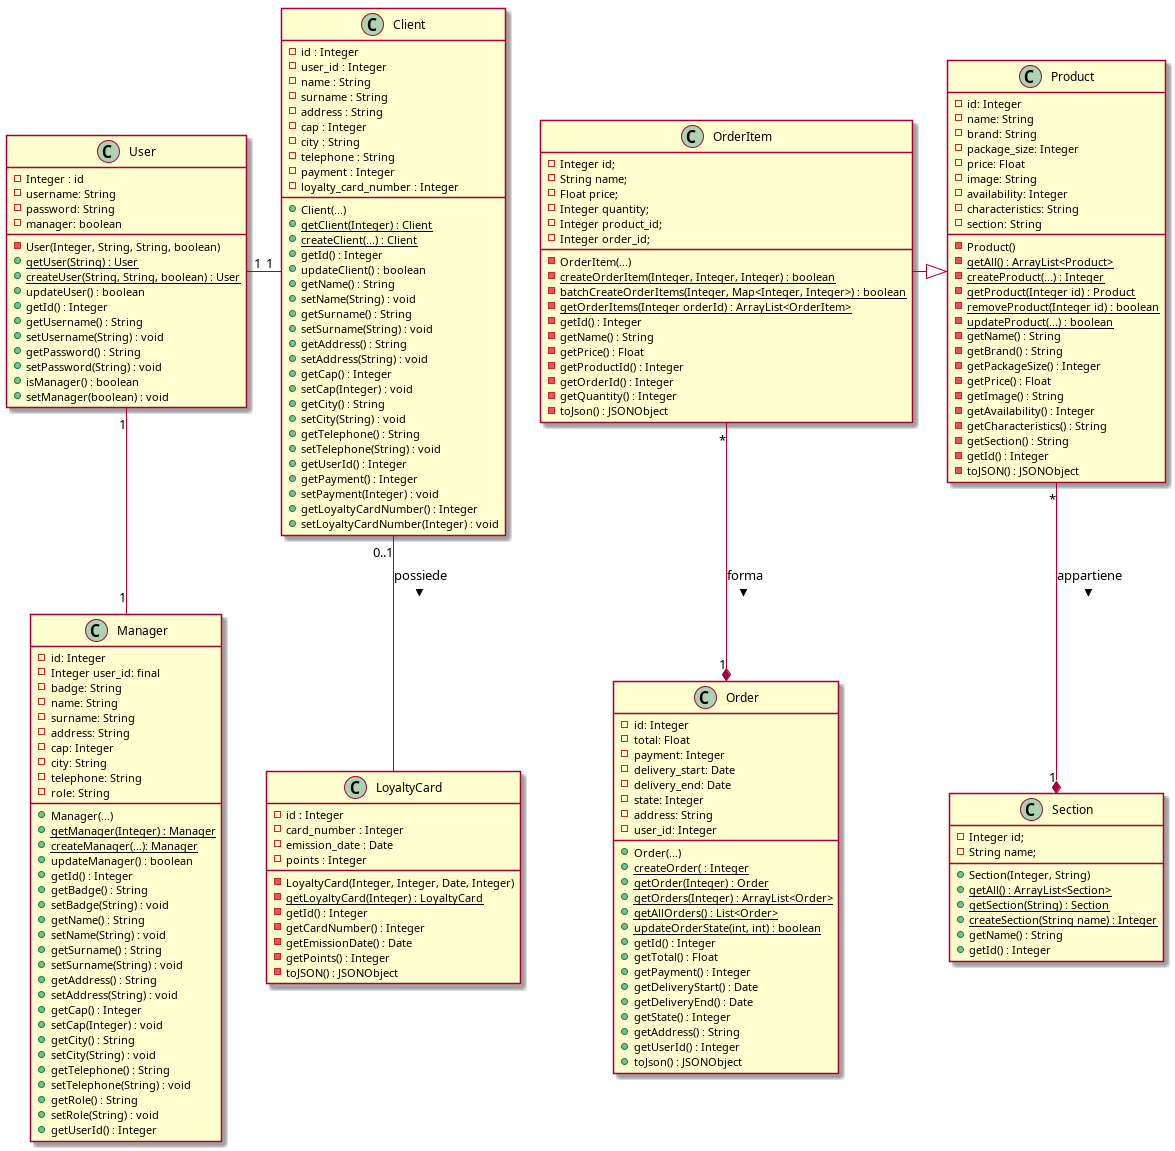

The diagram above was rendered by PlantUML. Its source (embedded in the PNG):
@startuml

class Client {
  - id : Integer 
  - user_id : Integer 
  - name : String 
  - surname : String 
  - address : String 
  - cap : Integer 
  - city : String 
  - telephone : String 
  - payment : Integer 
  - loyalty_card_number : Integer 
  + Client(...)
  + {static} getClient(Integer) : Client 
  + {static} createClient(...) : Client 
  + getId() : Integer 
  + updateClient() : boolean 
  + getName() : String 
  + setName(String) : void 
  + getSurname() : String 
  + setSurname(String) : void 
  + getAddress() : String 
  + setAddress(String) : void 
  + getCap() : Integer 
  + setCap(Integer) : void 
  + getCity() : String 
  + setCity(String) : void 
  + getTelephone() : String 
  + setTelephone(String) : void 
  + getUserId() : Integer 
  + getPayment() : Integer 
  + setPayment(Integer) : void 
  + getLoyaltyCardNumber() : Integer 
  + setLoyaltyCardNumber(Integer) : void 
}

class LoyaltyCard {
  - id : Integer 
  - card_number : Integer 
  - emission_date : Date 
  - points : Integer 
  - LoyaltyCard(Integer, Integer, Date, Integer)
  - {static} getLoyaltyCard(Integer) : LoyaltyCard 
  - getId() : Integer 
  - getCardNumber() : Integer 
  - getEmissionDate() : Date 
  - getPoints() : Integer 
  - toJSON() : JSONObject 
}

class Manager {
  - id: Integer 
  - Integer user_id: final 
  - badge: String 
  - name: String 
  - surname: String 
  - address: String 
  - cap: Integer 
  - city: String 
  - telephone: String 
  - role: String 
  + Manager(...)
  + {static} getManager(Integer) : Manager 
  + {static} createManager(...): Manager 
  + updateManager() : boolean 
  + getId() : Integer 
  + getBadge() : String 
  + setBadge(String) : void 
  + getName() : String 
  + setName(String) : void 
  + getSurname() : String 
  + setSurname(String) : void 
  + getAddress() : String 
  + setAddress(String) : void 
  + getCap() : Integer 
  + setCap(Integer) : void 
  + getCity() : String 
  + setCity(String) : void 
  + getTelephone() : String 
  + setTelephone(String) : void 
  + getRole() : String 
  + setRole(String) : void 
  + getUserId() : Integer 
}

class Order {
  - id: Integer 
  - total: Float 
  - payment: Integer 
  - delivery_start: Date 
  - delivery_end: Date 
  - state: Integer 
  - address: String 
  - user_id: Integer 
  + Order(...)
  + {static} createOrder( : Integer 
  + {static} getOrder(Integer) : Order 
  + {static} getOrders(Integer) : ArrayList<Order>
  + {static} getAllOrders() : List<Order>
  + {static} updateOrderState(int, int) : boolean 
  + getId() : Integer 
  + getTotal() : Float 
  + getPayment() : Integer 
  + getDeliveryStart() : Date 
  + getDeliveryEnd() : Date 
  + getState() : Integer 
  + getAddress() : String 
  + getUserId() : Integer 
  + toJson() : JSONObject 
}

class OrderItem {
  - Integer id;
  - String name;
  - Float price;
  - Integer quantity;
  - Integer product_id;
  - Integer order_id;
  - OrderItem(...)
  - {static} createOrderItem(Integer, Integer, Integer) : boolean 
  - {static} batchCreateOrderItems(Integer, Map<Integer, Integer>) : boolean 
  - {static} getOrderItems(Integer orderId) : ArrayList<OrderItem>
  - getId() : Integer 
  - getName() : String 
  - getPrice() : Float 
  - getProductId() : Integer 
  - getOrderId() : Integer 
  - getQuantity() : Integer 
  - toJson() : JSONObject 
}

class Product {
  - id: Integer 
  - name: String 
  - brand: String 
  - package_size: Integer 
  - price: Float 
  - image: String 
  - availability: Integer 
  - characteristics: String 
  - section: String 
  - Product()
  - {static} getAll() : ArrayList<Product> 
  - {static} createProduct(...) : Integer 
  - {static} getProduct(Integer id) : Product 
  - {static} removeProduct(Integer id) : boolean 
  - {static} updateProduct(...) : boolean 
  - getName() : String 
  - getBrand() : String 
  - getPackageSize() : Integer 
  - getPrice() : Float 
  - getImage() : String 
  - getAvailability() : Integer 
  - getCharacteristics() : String 
  - getSection() : String 
  - getId() : Integer 
  - toJSON() : JSONObject 
}

class Section {
  - Integer id;
  - String name;
  + Section(Integer, String)
  + {static} getAll() : ArrayList<Section> 
  + {static} getSection(String) : Section
  + {static} createSection(String name) : Integer 
  + getName() : String 
  + getId() : Integer 
}

class User {
  - Integer : id
  - username: String 
  - password: String 
  - manager: boolean 
  - User(Integer, String, String, boolean)
  + {static} getUser(String) : User 
  + {static} createUser(String, String, boolean) : User 
  + updateUser() : boolean 
  + getId() : Integer 
  + getUsername() : String 
  + setUsername(String) : void 
  + getPassword() : String 
  + setPassword(String) : void 
  + isManager() : boolean 
  + setManager(boolean) : void 
}

User "1" -- "1" Manager
User "1" - "1" Client  
Client "0..1" -- LoyaltyCard : possiede >

OrderItem "*" --* "1" Order : forma >
OrderItem -|> Product
Product "*" --* "1" Section : appartiene >

@enduml